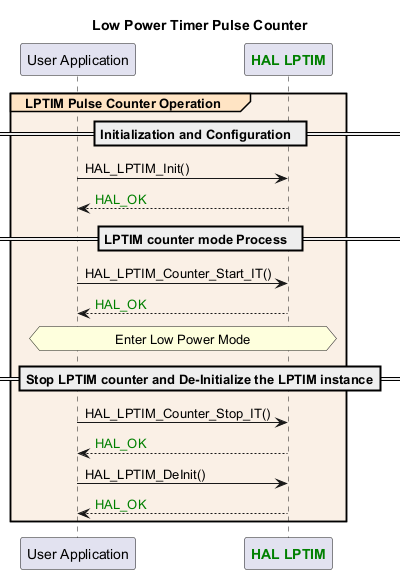

The diagram above was rendered by PlantUML. Its source (embedded in the PNG):
@startuml
title: Low Power Timer Pulse Counter

participant "User Application" as appli
participant "<font color=green><b>HAL LPTIM</b></font>" as LPTIM

group#Bisque #Linen LPTIM Pulse Counter Operation

== Initialization and Configuration  ==
appli -> LPTIM: HAL_LPTIM_Init()
LPTIM --> appli: <color #008000>HAL_OK

== LPTIM counter mode Process  ==

appli -> LPTIM: HAL_LPTIM_Counter_Start_IT()
LPTIM --> appli: <color #008000>HAL_OK

hnote across: Enter Low Power Mode

== Stop LPTIM counter and De-Initialize the LPTIM instance==

appli -> LPTIM: HAL_LPTIM_Counter_Stop_IT()
LPTIM --> appli: <color #008000>HAL_OK
appli -> LPTIM: HAL_LPTIM_DeInit()
LPTIM --> appli: <color #008000>HAL_OK

end
@enduml